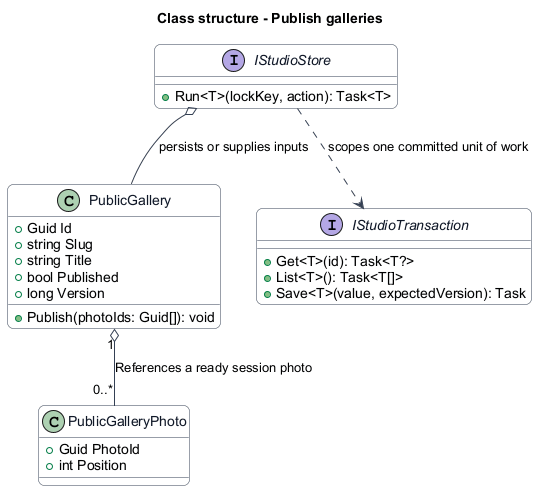

The diagram above was rendered by PlantUML. Its source (embedded in the PNG):
@startuml
skinparam backgroundColor #FFFFFF
skinparam shadowing false
skinparam roundcorner 12
skinparam defaultFontName Arial
skinparam ArrowColor #344054
skinparam rectangle {
  BorderColor #344054
  FontColor #101828
}
skinparam package {
  BorderColor #667085
  FontColor #101828
  BackgroundColor #F9FAFB
}
title Class structure - Publish galleries
skinparam class {
 BorderColor #344054
 FontColor #101828
 BackgroundColor #F9FAFB
}
class PublicGallery {
 +Guid Id
 +string Slug
 +string Title
 +bool Published
 +long Version
 +Publish(photoIds: Guid[]): void
}
class PublicGalleryPhoto {
 +Guid PhotoId
 +int Position
}
PublicGallery "1" o-- "0..*" PublicGalleryPhoto : References a ready session photo
interface IStudioStore {
 +Run<T>(lockKey, action): Task<T>
}
interface IStudioTransaction {
 +Get<T>(id): Task<T?>
 +List<T>(): Task<T[]>
 +Save<T>(value, expectedVersion): Task
}
IStudioStore ..> IStudioTransaction : scopes one committed unit of work
IStudioStore o-- PublicGallery : persists or supplies inputs
@enduml